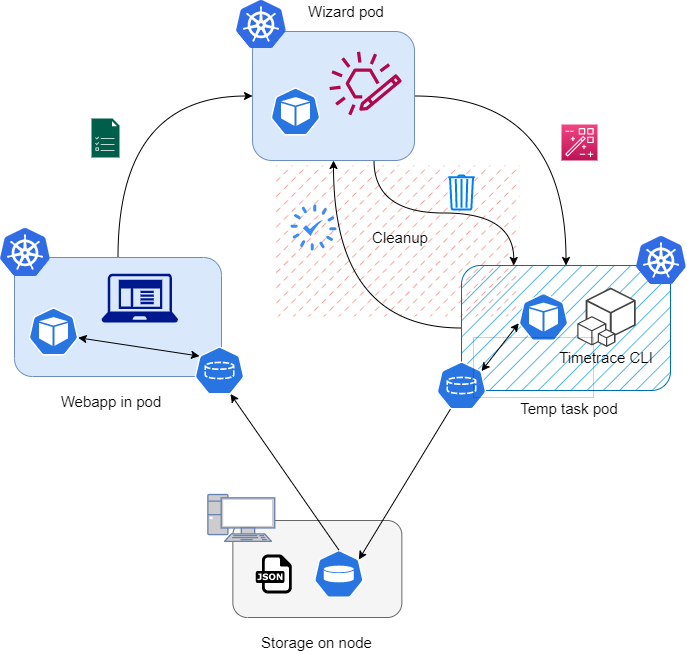

The diagram above was exported from draw.io. Its source (the exported page's mxGraphModel, read from the mxfile embedded in the PNG):
<mxGraphModel dx="1422" dy="985" grid="0" gridSize="10" guides="1" tooltips="1" connect="1" arrows="1" fold="1" page="1" pageScale="1" pageWidth="827" pageHeight="1169" math="0" shadow="0">
  <root>
    <mxCell id="0" />
    <mxCell id="1" parent="0" />
    <mxCell id="6xkgiG66nONAuW_fUeq4-76" value="" style="rounded=0;whiteSpace=wrap;html=1;dashed=1;dashPattern=1 4;fillStyle=dashed;strokeWidth=0.5;fontSize=15;fillColor=#e51400;fontColor=#ffffff;strokeColor=none;" vertex="1" parent="1">
      <mxGeometry x="337.82" y="311" width="244.18" height="151" as="geometry" />
    </mxCell>
    <mxCell id="6xkgiG66nONAuW_fUeq4-48" value="" style="rounded=1;whiteSpace=wrap;html=1;fillColor=#f5f5f5;strokeColor=#666666;fontColor=#333333;" vertex="1" parent="1">
      <mxGeometry x="295.35" y="666" width="169" height="97" as="geometry" />
    </mxCell>
    <mxCell id="6xkgiG66nONAuW_fUeq4-66" style="edgeStyle=orthogonalEdgeStyle;rounded=0;orthogonalLoop=1;jettySize=auto;html=1;exitX=0;exitY=0.5;exitDx=0;exitDy=0;entryX=0.5;entryY=1;entryDx=0;entryDy=0;fontSize=15;startArrow=none;startFill=0;endArrow=classic;endFill=1;elbow=vertical;curved=1;" edge="1" parent="1" source="6xkgiG66nONAuW_fUeq4-37" target="6xkgiG66nONAuW_fUeq4-36">
      <mxGeometry relative="1" as="geometry" />
    </mxCell>
    <mxCell id="6xkgiG66nONAuW_fUeq4-37" value="" style="rounded=1;whiteSpace=wrap;html=1;fillColor=#1ba1e2;strokeColor=#006EAF;fillStyle=hatch;fontColor=#ffffff;" vertex="1" parent="1">
      <mxGeometry x="524" y="411" width="209" height="125" as="geometry" />
    </mxCell>
    <mxCell id="6xkgiG66nONAuW_fUeq4-58" style="edgeStyle=orthogonalEdgeStyle;curved=1;rounded=0;orthogonalLoop=1;jettySize=auto;html=1;exitX=1;exitY=0.5;exitDx=0;exitDy=0;entryX=0.5;entryY=0;entryDx=0;entryDy=0;fontSize=15;startArrow=none;startFill=0;endArrow=classic;endFill=1;elbow=vertical;" edge="1" parent="1" source="6xkgiG66nONAuW_fUeq4-36" target="6xkgiG66nONAuW_fUeq4-37">
      <mxGeometry relative="1" as="geometry" />
    </mxCell>
    <mxCell id="6xkgiG66nONAuW_fUeq4-67" style="edgeStyle=orthogonalEdgeStyle;curved=1;rounded=0;orthogonalLoop=1;jettySize=auto;html=1;exitX=0.75;exitY=1;exitDx=0;exitDy=0;entryX=0.25;entryY=0;entryDx=0;entryDy=0;fontSize=15;startArrow=none;startFill=0;endArrow=classic;endFill=1;elbow=vertical;" edge="1" parent="1" source="6xkgiG66nONAuW_fUeq4-36" target="6xkgiG66nONAuW_fUeq4-37">
      <mxGeometry relative="1" as="geometry" />
    </mxCell>
    <mxCell id="6xkgiG66nONAuW_fUeq4-36" value="" style="rounded=1;whiteSpace=wrap;html=1;fillColor=#dae8fc;strokeColor=#6c8ebf;" vertex="1" parent="1">
      <mxGeometry x="315.02" y="177" width="161.98" height="129" as="geometry" />
    </mxCell>
    <mxCell id="6xkgiG66nONAuW_fUeq4-56" style="edgeStyle=orthogonalEdgeStyle;curved=1;rounded=0;orthogonalLoop=1;jettySize=auto;html=1;exitX=0.5;exitY=0;exitDx=0;exitDy=0;entryX=0;entryY=0.5;entryDx=0;entryDy=0;fontSize=15;startArrow=none;startFill=0;endArrow=classic;endFill=1;elbow=vertical;" edge="1" parent="1" source="6xkgiG66nONAuW_fUeq4-35" target="6xkgiG66nONAuW_fUeq4-36">
      <mxGeometry relative="1" as="geometry" />
    </mxCell>
    <mxCell id="6xkgiG66nONAuW_fUeq4-35" value="" style="rounded=1;whiteSpace=wrap;html=1;fillColor=#dae8fc;strokeColor=#6c8ebf;" vertex="1" parent="1">
      <mxGeometry x="77" y="403" width="207" height="119" as="geometry" />
    </mxCell>
    <mxCell id="6xkgiG66nONAuW_fUeq4-4" value="" style="group" vertex="1" connectable="0" parent="1">
      <mxGeometry x="615" y="433" width="108" height="81" as="geometry" />
    </mxCell>
    <mxCell id="6xkgiG66nONAuW_fUeq4-2" value="" style="outlineConnect=0;dashed=0;verticalLabelPosition=bottom;verticalAlign=top;align=center;html=1;shape=mxgraph.aws3.cli;fillColor=#444444;gradientColor=none;" vertex="1" parent="6xkgiG66nONAuW_fUeq4-4">
      <mxGeometry x="24.76691729323308" width="58.46616541353384" height="59.39999999999999" as="geometry" />
    </mxCell>
    <mxCell id="6xkgiG66nONAuW_fUeq4-3" value="&lt;font style=&quot;font-size: 15px;&quot;&gt;Timetrace CLI&lt;/font&gt;" style="text;html=1;strokeColor=none;fillColor=none;align=center;verticalAlign=middle;whiteSpace=wrap;rounded=0;fontSize=15;" vertex="1" parent="6xkgiG66nONAuW_fUeq4-4">
      <mxGeometry y="59.39999999999999" width="108" height="21.599999999999998" as="geometry" />
    </mxCell>
    <mxCell id="6xkgiG66nONAuW_fUeq4-5" value="" style="sketch=0;html=1;dashed=0;whitespace=wrap;fillColor=#2875E2;strokeColor=#ffffff;points=[[0.005,0.63,0],[0.1,0.2,0],[0.9,0.2,0],[0.5,0,0],[0.995,0.63,0],[0.72,0.99,0],[0.5,1,0],[0.28,0.99,0]];shape=mxgraph.kubernetes.icon;prIcon=pv;fontSize=15;" vertex="1" parent="1">
      <mxGeometry x="376.35" y="695.5" width="50" height="48" as="geometry" />
    </mxCell>
    <mxCell id="6xkgiG66nONAuW_fUeq4-59" style="edgeStyle=none;rounded=0;orthogonalLoop=1;jettySize=auto;html=1;exitX=0.28;exitY=0.99;exitDx=0;exitDy=0;exitPerimeter=0;entryX=0.9;entryY=0.2;entryDx=0;entryDy=0;entryPerimeter=0;fontSize=15;startArrow=none;startFill=0;endArrow=classic;endFill=1;elbow=vertical;" edge="1" parent="1" source="6xkgiG66nONAuW_fUeq4-6" target="6xkgiG66nONAuW_fUeq4-5">
      <mxGeometry relative="1" as="geometry" />
    </mxCell>
    <mxCell id="6xkgiG66nONAuW_fUeq4-6" value="" style="sketch=0;html=1;dashed=0;whitespace=wrap;fillColor=#2875E2;strokeColor=#ffffff;points=[[0.005,0.63,0],[0.1,0.2,0],[0.9,0.2,0],[0.5,0,0],[0.995,0.63,0],[0.72,0.99,0],[0.5,1,0],[0.28,0.99,0]];shape=mxgraph.kubernetes.icon;prIcon=pvc;fontSize=15;" vertex="1" parent="1">
      <mxGeometry x="499" y="507" width="50" height="48" as="geometry" />
    </mxCell>
    <mxCell id="6xkgiG66nONAuW_fUeq4-40" style="rounded=0;orthogonalLoop=1;jettySize=auto;html=1;exitX=0.5;exitY=0;exitDx=0;exitDy=0;exitPerimeter=0;entryX=0.72;entryY=0.99;entryDx=0;entryDy=0;entryPerimeter=0;fontSize=15;elbow=vertical;startArrow=none;startFill=0;endArrow=classic;endFill=1;" edge="1" parent="1" source="6xkgiG66nONAuW_fUeq4-5" target="6xkgiG66nONAuW_fUeq4-7">
      <mxGeometry relative="1" as="geometry" />
    </mxCell>
    <mxCell id="6xkgiG66nONAuW_fUeq4-7" value="" style="sketch=0;html=1;dashed=0;whitespace=wrap;fillColor=#2875E2;strokeColor=#ffffff;points=[[0.005,0.63,0],[0.1,0.2,0],[0.9,0.2,0],[0.5,0,0],[0.995,0.63,0],[0.72,0.99,0],[0.5,1,0],[0.28,0.99,0]];shape=mxgraph.kubernetes.icon;prIcon=pvc;fontSize=15;" vertex="1" parent="1">
      <mxGeometry x="257" y="492" width="50" height="48" as="geometry" />
    </mxCell>
    <mxCell id="6xkgiG66nONAuW_fUeq4-11" value="" style="sketch=0;aspect=fixed;pointerEvents=1;shadow=0;dashed=0;html=1;strokeColor=none;labelPosition=center;verticalLabelPosition=bottom;verticalAlign=top;align=center;fillColor=#00188D;shape=mxgraph.mscae.enterprise.client_application;fontSize=15;" vertex="1" parent="1">
      <mxGeometry x="164" y="419" width="76.57" height="49" as="geometry" />
    </mxCell>
    <mxCell id="6xkgiG66nONAuW_fUeq4-15" value="" style="sketch=0;outlineConnect=0;fontColor=#232F3E;gradientColor=none;fillColor=#B0084D;strokeColor=none;dashed=0;verticalLabelPosition=bottom;verticalAlign=top;align=center;html=1;fontSize=12;fontStyle=0;aspect=fixed;pointerEvents=1;shape=mxgraph.aws4.eventbridge_custom_event_bus_resource;" vertex="1" parent="1">
      <mxGeometry x="392" y="197" width="72.35" height="64" as="geometry" />
    </mxCell>
    <mxCell id="6xkgiG66nONAuW_fUeq4-18" value="" style="dashed=0;outlineConnect=0;html=1;align=center;labelPosition=center;verticalLabelPosition=bottom;verticalAlign=top;shape=mxgraph.weblogos.json;fontSize=15;" vertex="1" parent="1">
      <mxGeometry x="318.35" y="700" width="36.02" height="39" as="geometry" />
    </mxCell>
    <mxCell id="6xkgiG66nONAuW_fUeq4-21" value="" style="fontColor=#0066CC;verticalAlign=top;verticalLabelPosition=bottom;labelPosition=center;align=center;html=1;outlineConnect=0;fillColor=#CCCCCC;strokeColor=#6881B3;gradientColor=none;gradientDirection=north;strokeWidth=2;shape=mxgraph.networks.pc;fontSize=15;" vertex="1" parent="1">
      <mxGeometry x="270.35" y="640" width="66.86" height="46.8" as="geometry" />
    </mxCell>
    <mxCell id="6xkgiG66nONAuW_fUeq4-22" value="" style="sketch=0;aspect=fixed;html=1;points=[];align=center;image;fontSize=12;image=img/lib/mscae/Kubernetes.svg;" vertex="1" parent="1">
      <mxGeometry x="63" y="374" width="50" height="48" as="geometry" />
    </mxCell>
    <mxCell id="6xkgiG66nONAuW_fUeq4-23" value="" style="sketch=0;aspect=fixed;html=1;points=[];align=center;image;fontSize=12;image=img/lib/mscae/Kubernetes.svg;" vertex="1" parent="1">
      <mxGeometry x="699" y="382" width="50" height="48" as="geometry" />
    </mxCell>
    <mxCell id="6xkgiG66nONAuW_fUeq4-55" style="rounded=0;orthogonalLoop=1;jettySize=auto;html=1;exitX=0.995;exitY=0.63;exitDx=0;exitDy=0;exitPerimeter=0;entryX=0.1;entryY=0.2;entryDx=0;entryDy=0;entryPerimeter=0;fontSize=15;startArrow=classic;startFill=1;endArrow=classic;endFill=1;elbow=vertical;" edge="1" parent="1" source="6xkgiG66nONAuW_fUeq4-24" target="6xkgiG66nONAuW_fUeq4-7">
      <mxGeometry relative="1" as="geometry" />
    </mxCell>
    <mxCell id="6xkgiG66nONAuW_fUeq4-24" value="" style="sketch=0;html=1;dashed=0;whitespace=wrap;fillColor=#2875E2;strokeColor=#ffffff;points=[[0.005,0.63,0],[0.1,0.2,0],[0.9,0.2,0],[0.5,0,0],[0.995,0.63,0],[0.72,0.99,0],[0.5,1,0],[0.28,0.99,0]];shape=mxgraph.kubernetes.icon;prIcon=pod;fontSize=15;" vertex="1" parent="1">
      <mxGeometry x="91" y="453" width="50" height="48" as="geometry" />
    </mxCell>
    <mxCell id="6xkgiG66nONAuW_fUeq4-54" style="rounded=0;orthogonalLoop=1;jettySize=auto;html=1;exitX=0.005;exitY=0.63;exitDx=0;exitDy=0;exitPerimeter=0;entryX=0.9;entryY=0.2;entryDx=0;entryDy=0;entryPerimeter=0;fontSize=15;startArrow=classic;startFill=1;endArrow=classic;endFill=1;elbow=vertical;" edge="1" parent="1" source="6xkgiG66nONAuW_fUeq4-25" target="6xkgiG66nONAuW_fUeq4-6">
      <mxGeometry relative="1" as="geometry" />
    </mxCell>
    <mxCell id="6xkgiG66nONAuW_fUeq4-25" value="" style="sketch=0;html=1;dashed=0;whitespace=wrap;fillColor=#2875E2;strokeColor=#ffffff;points=[[0.005,0.63,0],[0.1,0.2,0],[0.9,0.2,0],[0.5,0,0],[0.995,0.63,0],[0.72,0.99,0],[0.5,1,0],[0.28,0.99,0]];shape=mxgraph.kubernetes.icon;prIcon=pod;fontSize=15;" vertex="1" parent="1">
      <mxGeometry x="581" y="438.5" width="50" height="48" as="geometry" />
    </mxCell>
    <mxCell id="6xkgiG66nONAuW_fUeq4-27" value="" style="sketch=0;points=[[0,0,0],[0.25,0,0],[0.5,0,0],[0.75,0,0],[1,0,0],[0,1,0],[0.25,1,0],[0.5,1,0],[0.75,1,0],[1,1,0],[0,0.25,0],[0,0.5,0],[0,0.75,0],[1,0.25,0],[1,0.5,0],[1,0.75,0]];points=[[0,0,0],[0.25,0,0],[0.5,0,0],[0.75,0,0],[1,0,0],[0,1,0],[0.25,1,0],[0.5,1,0],[0.75,1,0],[1,1,0],[0,0.25,0],[0,0.5,0],[0,0.75,0],[1,0.25,0],[1,0.5,0],[1,0.75,0]];outlineConnect=0;fontColor=#232F3E;gradientColor=#F34482;gradientDirection=north;fillColor=#BC1356;strokeColor=#ffffff;dashed=0;verticalLabelPosition=bottom;verticalAlign=top;align=center;html=1;fontSize=12;fontStyle=0;aspect=fixed;shape=mxgraph.aws4.resourceIcon;resIcon=mxgraph.aws4.app_wizard;" vertex="1" parent="1">
      <mxGeometry x="624" y="270" width="36" height="36" as="geometry" />
    </mxCell>
    <mxCell id="6xkgiG66nONAuW_fUeq4-32" value="" style="sketch=0;aspect=fixed;html=1;points=[];align=center;image;fontSize=12;image=img/lib/mscae/Kubernetes.svg;" vertex="1" parent="1">
      <mxGeometry x="299" y="146" width="50" height="48" as="geometry" />
    </mxCell>
    <mxCell id="6xkgiG66nONAuW_fUeq4-33" value="" style="sketch=0;html=1;dashed=0;whitespace=wrap;fillColor=#2875E2;strokeColor=#ffffff;points=[[0.005,0.63,0],[0.1,0.2,0],[0.9,0.2,0],[0.5,0,0],[0.995,0.63,0],[0.72,0.99,0],[0.5,1,0],[0.28,0.99,0]];shape=mxgraph.kubernetes.icon;prIcon=pod;fontSize=15;" vertex="1" parent="1">
      <mxGeometry x="333" y="233" width="50" height="48" as="geometry" />
    </mxCell>
    <mxCell id="6xkgiG66nONAuW_fUeq4-34" value="" style="html=1;verticalLabelPosition=bottom;align=center;labelBackgroundColor=#ffffff;verticalAlign=top;strokeWidth=2;strokeColor=#0080F0;shadow=0;dashed=0;shape=mxgraph.ios7.icons.trashcan;fontSize=15;" vertex="1" parent="1">
      <mxGeometry x="510.82" y="321" width="26.37" height="34" as="geometry" />
    </mxCell>
    <mxCell id="6xkgiG66nONAuW_fUeq4-31" value="" style="sketch=0;html=1;aspect=fixed;strokeColor=none;shadow=0;align=center;verticalAlign=top;fillColor=#3B8DF1;shape=mxgraph.gcp2.loading;fontSize=15;" vertex="1" parent="1">
      <mxGeometry x="353" y="350" width="46" height="46" as="geometry" />
    </mxCell>
    <mxCell id="6xkgiG66nONAuW_fUeq4-61" value="&lt;font style=&quot;font-size: 15px;&quot;&gt;Webapp in pod&lt;/font&gt;" style="text;html=1;strokeColor=none;fillColor=none;align=center;verticalAlign=middle;whiteSpace=wrap;rounded=0;fontSize=15;" vertex="1" parent="1">
      <mxGeometry x="120" y="536" width="108" height="21.599999999999998" as="geometry" />
    </mxCell>
    <mxCell id="6xkgiG66nONAuW_fUeq4-62" value="&lt;font style=&quot;font-size: 15px;&quot;&gt;Wizard pod&lt;/font&gt;" style="text;html=1;strokeColor=none;fillColor=none;align=center;verticalAlign=middle;whiteSpace=wrap;rounded=0;fontSize=15;" vertex="1" parent="1">
      <mxGeometry x="354.51" y="146" width="108" height="21.599999999999998" as="geometry" />
    </mxCell>
    <mxCell id="6xkgiG66nONAuW_fUeq4-63" value="Temp task pod" style="text;html=1;strokeColor=none;fillColor=none;align=center;verticalAlign=middle;whiteSpace=wrap;rounded=0;fontSize=15;" vertex="1" parent="1">
      <mxGeometry x="578" y="543" width="108" height="21.599999999999998" as="geometry" />
    </mxCell>
    <mxCell id="6xkgiG66nONAuW_fUeq4-64" value="Storage on node" style="text;html=1;strokeColor=none;fillColor=none;align=center;verticalAlign=middle;whiteSpace=wrap;rounded=0;fontSize=15;" vertex="1" parent="1">
      <mxGeometry x="315.35" y="777" width="129" height="21.6" as="geometry" />
    </mxCell>
    <mxCell id="6xkgiG66nONAuW_fUeq4-65" value="Cleanup" style="text;html=1;strokeColor=none;fillColor=none;align=center;verticalAlign=middle;whiteSpace=wrap;rounded=0;fontSize=15;" vertex="1" parent="1">
      <mxGeometry x="409" y="372" width="108" height="21.599999999999998" as="geometry" />
    </mxCell>
    <mxCell id="6xkgiG66nONAuW_fUeq4-73" value="" style="sketch=0;pointerEvents=1;shadow=0;dashed=0;html=1;strokeColor=none;fillColor=#005F4B;labelPosition=center;verticalLabelPosition=bottom;verticalAlign=top;align=center;outlineConnect=0;shape=mxgraph.veeam2.task_list;fillStyle=auto;fontSize=15;" vertex="1" parent="1">
      <mxGeometry x="154" y="264" width="28.000000000000004" height="39" as="geometry" />
    </mxCell>
    <mxCell id="6xkgiG66nONAuW_fUeq4-75" value="" style="rounded=0;whiteSpace=wrap;html=1;dashed=1;dashPattern=1 4;fillStyle=dashed;strokeWidth=0;fontSize=15;fillColor=default;gradientColor=none;" vertex="1" parent="1">
      <mxGeometry x="536" y="483" width="120" height="60" as="geometry" />
    </mxCell>
  </root>
</mxGraphModel>